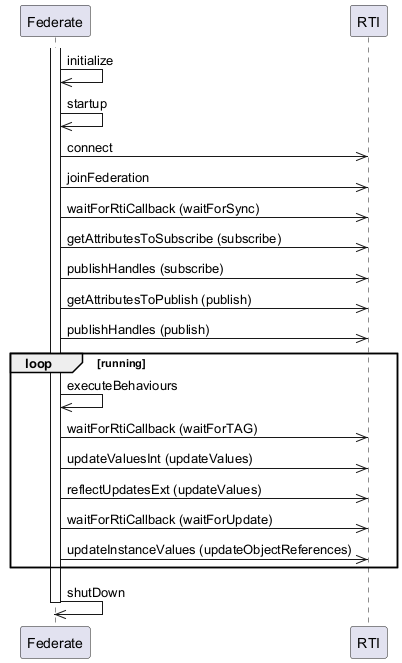

The diagram above was rendered by PlantUML. Its source (embedded in the PNG):
@startuml
participant Federate
participant RTI
activate Federate
Federate ->> Federate: initialize
Federate ->> Federate: startup
Federate ->> RTI: connect
Federate ->> RTI: joinFederation
Federate ->> RTI: waitForRtiCallback (waitForSync)
Federate ->> RTI: getAttributesToSubscribe (subscribe)
Federate ->> RTI: publishHandles (subscribe)
Federate ->> RTI: getAttributesToPublish (publish)
Federate ->> RTI: publishHandles (publish)
loop running
    Federate ->> Federate: executeBehaviours
    Federate ->> RTI: waitForRtiCallback (waitForTAG)
    Federate ->> RTI: updateValuesInt (updateValues)
    Federate ->> RTI: reflectUpdatesExt (updateValues)
    Federate ->> RTI: waitForRtiCallback (waitForUpdate)
    Federate ->> RTI: updateInstanceValues (updateObjectReferences)
end
Federate ->> Federate: shutDown
deactivate Federate
@enduml